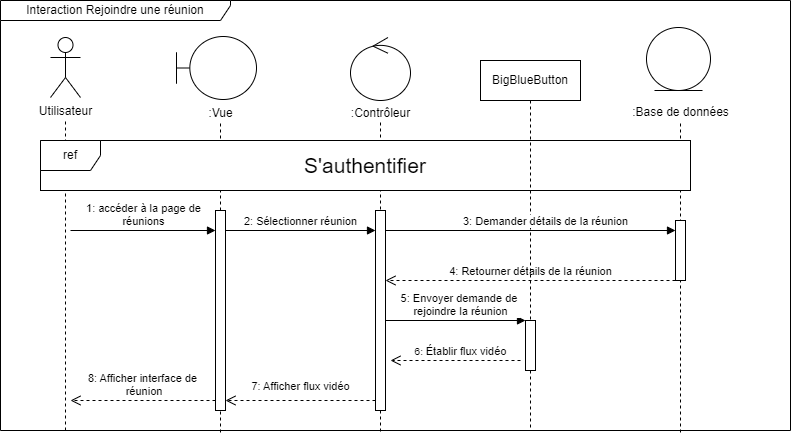

The diagram above was exported from draw.io. Its source (the exported page's mxGraphModel, read from the mxfile embedded in the PNG):
<mxGraphModel dx="1050" dy="621" grid="1" gridSize="10" guides="1" tooltips="1" connect="1" arrows="1" fold="1" page="1" pageScale="1" pageWidth="850" pageHeight="1100" math="0" shadow="0">
  <root>
    <mxCell id="0" />
    <mxCell id="1" parent="0" />
    <mxCell id="_CKcViw9KTkbwEa1QTsm-4" value="" style="endArrow=none;dashed=1;html=1;rounded=0;fontColor=#000000;" edge="1" parent="1">
      <mxGeometry width="50" height="50" relative="1" as="geometry">
        <mxPoint x="400" y="542" as="sourcePoint" />
        <mxPoint x="400" y="232" as="targetPoint" />
      </mxGeometry>
    </mxCell>
    <mxCell id="_CKcViw9KTkbwEa1QTsm-5" value="" style="endArrow=none;dashed=1;html=1;rounded=0;fontColor=#000000;" edge="1" parent="1">
      <mxGeometry width="50" height="50" relative="1" as="geometry">
        <mxPoint x="560" y="541" as="sourcePoint" />
        <mxPoint x="560" y="231" as="targetPoint" />
      </mxGeometry>
    </mxCell>
    <mxCell id="_CKcViw9KTkbwEa1QTsm-6" value="" style="endArrow=none;dashed=1;html=1;rounded=0;fontColor=#000000;" edge="1" parent="1">
      <mxGeometry width="50" height="50" relative="1" as="geometry">
        <mxPoint x="860" y="542" as="sourcePoint" />
        <mxPoint x="860" y="232" as="targetPoint" />
      </mxGeometry>
    </mxCell>
    <mxCell id="x4XU4oYWtna0eu4jWGrJ-1" value="" style="endArrow=none;dashed=1;html=1;rounded=0;fontColor=#000000;" parent="1" edge="1">
      <mxGeometry width="50" height="50" relative="1" as="geometry">
        <mxPoint x="245" y="540" as="sourcePoint" />
        <mxPoint x="245" y="230" as="targetPoint" />
      </mxGeometry>
    </mxCell>
    <mxCell id="x4XU4oYWtna0eu4jWGrJ-2" value="Utilisateur" style="shape=umlActor;verticalLabelPosition=bottom;verticalAlign=top;html=1;fontColor=#000000;" parent="1" vertex="1">
      <mxGeometry x="230" y="147" width="30" height="60" as="geometry" />
    </mxCell>
    <mxCell id="x4XU4oYWtna0eu4jWGrJ-11" value="&lt;font style=&quot;font-size: 21px;&quot;&gt;S'authentifier&lt;/font&gt;" style="whiteSpace=wrap;html=1;fontColor=#000000;" parent="1" vertex="1">
      <mxGeometry x="220" y="250" width="650" height="50" as="geometry" />
    </mxCell>
    <mxCell id="x4XU4oYWtna0eu4jWGrJ-12" value="ref" style="shape=umlFrame;whiteSpace=wrap;html=1;pointerEvents=0;fontColor=#000000;" parent="1" vertex="1">
      <mxGeometry x="220" y="250" width="650" height="50" as="geometry" />
    </mxCell>
    <mxCell id="x4XU4oYWtna0eu4jWGrJ-15" value="Interaction&amp;nbsp;Rejoindre une réunion" style="shape=umlFrame;whiteSpace=wrap;html=1;pointerEvents=0;width=230;height=20;fontColor=#000000;" parent="1" vertex="1">
      <mxGeometry x="180" y="110" width="790" height="430" as="geometry" />
    </mxCell>
    <mxCell id="x4XU4oYWtna0eu4jWGrJ-16" value="2:&amp;nbsp;Sélectionner réunion" style="html=1;verticalAlign=bottom;endArrow=block;curved=0;rounded=0;entryX=0;entryY=0;entryDx=0;entryDy=5;exitX=1;exitY=0;exitDx=0;exitDy=5;exitPerimeter=0;fontColor=#000000;" parent="1" edge="1">
      <mxGeometry relative="1" as="geometry">
        <mxPoint x="405" y="340" as="sourcePoint" />
        <mxPoint as="offset" />
        <mxPoint x="555" y="340" as="targetPoint" />
      </mxGeometry>
    </mxCell>
    <mxCell id="x4XU4oYWtna0eu4jWGrJ-17" value="8:&amp;nbsp;Afficher interface de&lt;div&gt;&amp;nbsp;réunion&lt;/div&gt;" style="html=1;verticalAlign=bottom;endArrow=open;dashed=1;endSize=8;curved=0;rounded=0;fontColor=#000000;" parent="1" source="x4XU4oYWtna0eu4jWGrJ-4" edge="1">
      <mxGeometry x="0.0008" relative="1" as="geometry">
        <mxPoint x="250" y="510" as="targetPoint" />
        <mxPoint as="offset" />
        <mxPoint x="395" y="510" as="sourcePoint" />
      </mxGeometry>
    </mxCell>
    <mxCell id="x4XU4oYWtna0eu4jWGrJ-18" value="7:&amp;nbsp;Afficher flux vidéo" style="html=1;verticalAlign=bottom;endArrow=open;dashed=1;endSize=8;curved=0;rounded=0;exitX=0;exitY=1;exitDx=0;exitDy=-5;fontColor=#000000;" parent="1" edge="1">
      <mxGeometry y="-5" relative="1" as="geometry">
        <mxPoint x="405" y="510" as="targetPoint" />
        <mxPoint as="offset" />
        <mxPoint x="555" y="510" as="sourcePoint" />
      </mxGeometry>
    </mxCell>
    <mxCell id="x4XU4oYWtna0eu4jWGrJ-19" value="4:&amp;nbsp;Retourner détails de la réunion" style="html=1;verticalAlign=bottom;endArrow=open;dashed=1;endSize=8;curved=0;rounded=0;fontColor=#000000;" parent="1" edge="1">
      <mxGeometry x="0.0033" relative="1" as="geometry">
        <mxPoint x="565" y="390" as="targetPoint" />
        <mxPoint as="offset" />
        <mxPoint x="855" y="390" as="sourcePoint" />
      </mxGeometry>
    </mxCell>
    <mxCell id="x4XU4oYWtna0eu4jWGrJ-20" value="&lt;span style=&quot;&quot;&gt;BigBlueButton&lt;/span&gt;" style="shape=umlLifeline;perimeter=lifelinePerimeter;whiteSpace=wrap;html=1;container=1;dropTarget=0;collapsible=0;recursiveResize=0;outlineConnect=0;portConstraint=eastwest;newEdgeStyle={&quot;curved&quot;:0,&quot;rounded&quot;:0};fontColor=#000000;" parent="1" vertex="1">
      <mxGeometry x="660" y="170" width="100" height="370" as="geometry" />
    </mxCell>
    <mxCell id="x4XU4oYWtna0eu4jWGrJ-21" value="" style="html=1;points=[[0,0,0,0,5],[0,1,0,0,-5],[1,0,0,0,5],[1,1,0,0,-5]];perimeter=orthogonalPerimeter;outlineConnect=0;targetShapes=umlLifeline;portConstraint=eastwest;newEdgeStyle={&quot;curved&quot;:0,&quot;rounded&quot;:0};fontColor=#000000;" parent="x4XU4oYWtna0eu4jWGrJ-20" vertex="1">
      <mxGeometry x="45" y="260" width="10" height="50" as="geometry" />
    </mxCell>
    <mxCell id="x4XU4oYWtna0eu4jWGrJ-22" value="3:&amp;nbsp;Demander détails de la réunion" style="html=1;verticalAlign=bottom;endArrow=block;curved=0;rounded=0;fontColor=#000000;" parent="1" target="x4XU4oYWtna0eu4jWGrJ-9" edge="1">
      <mxGeometry x="0.1034" relative="1" as="geometry">
        <mxPoint x="565" y="340" as="sourcePoint" />
        <mxPoint x="705" y="340" as="targetPoint" />
        <mxPoint as="offset" />
      </mxGeometry>
    </mxCell>
    <mxCell id="x4XU4oYWtna0eu4jWGrJ-23" value="&lt;span style=&quot;font-size: 10px;&quot;&gt;6:&amp;nbsp;&lt;/span&gt;Établir flux vidéo" style="html=1;verticalAlign=bottom;endArrow=open;dashed=1;endSize=8;curved=0;rounded=0;fontColor=#000000;" parent="1" edge="1">
      <mxGeometry x="-0.0769" relative="1" as="geometry">
        <mxPoint x="570" y="470" as="targetPoint" />
        <mxPoint as="offset" />
        <mxPoint x="700" y="470" as="sourcePoint" />
      </mxGeometry>
    </mxCell>
    <mxCell id="x4XU4oYWtna0eu4jWGrJ-10" value="5:&amp;nbsp;Envoyer demande de&amp;nbsp;&lt;div&gt;rejoindre la réunion&lt;/div&gt;" style="html=1;verticalAlign=bottom;endArrow=block;curved=0;rounded=0;fontColor=#000000;" parent="1" target="x4XU4oYWtna0eu4jWGrJ-21" edge="1">
      <mxGeometry x="0.0714" relative="1" as="geometry">
        <mxPoint x="565" y="430" as="sourcePoint" />
        <mxPoint x="710" y="420" as="targetPoint" />
        <mxPoint as="offset" />
      </mxGeometry>
    </mxCell>
    <mxCell id="x4XU4oYWtna0eu4jWGrJ-4" value="" style="html=1;points=[[0,0,0,0,5],[0,1,0,0,-5],[1,0,0,0,5],[1,1,0,0,-5]];perimeter=orthogonalPerimeter;outlineConnect=0;targetShapes=umlLifeline;portConstraint=eastwest;newEdgeStyle={&quot;curved&quot;:0,&quot;rounded&quot;:0};fontColor=#000000;" parent="1" vertex="1">
      <mxGeometry x="395" y="320" width="10" height="200" as="geometry" />
    </mxCell>
    <mxCell id="x4XU4oYWtna0eu4jWGrJ-5" value="1: accéder à la page de&lt;div&gt;réunions&lt;/div&gt;" style="html=1;verticalAlign=bottom;endArrow=block;curved=0;rounded=0;entryX=0;entryY=0;entryDx=0;entryDy=5;fontColor=#000000;" parent="1" edge="1">
      <mxGeometry x="0.0008" relative="1" as="geometry">
        <mxPoint x="250" y="340" as="sourcePoint" />
        <mxPoint as="offset" />
        <mxPoint x="395" y="340.00000000000034" as="targetPoint" />
      </mxGeometry>
    </mxCell>
    <mxCell id="x4XU4oYWtna0eu4jWGrJ-7" value="" style="html=1;points=[[0,0,0,0,5],[0,1,0,0,-5],[1,0,0,0,5],[1,1,0,0,-5]];perimeter=orthogonalPerimeter;outlineConnect=0;targetShapes=umlLifeline;portConstraint=eastwest;newEdgeStyle={&quot;curved&quot;:0,&quot;rounded&quot;:0};fontColor=#000000;" parent="1" vertex="1">
      <mxGeometry x="555" y="320" width="10" height="200" as="geometry" />
    </mxCell>
    <mxCell id="x4XU4oYWtna0eu4jWGrJ-9" value="" style="html=1;points=[[0,0,0,0,5],[0,1,0,0,-5],[1,0,0,0,5],[1,1,0,0,-5]];perimeter=orthogonalPerimeter;outlineConnect=0;targetShapes=umlLifeline;portConstraint=eastwest;newEdgeStyle={&quot;curved&quot;:0,&quot;rounded&quot;:0};fontColor=#000000;" parent="1" vertex="1">
      <mxGeometry x="855" y="330" width="10" height="60" as="geometry" />
    </mxCell>
    <mxCell id="_CKcViw9KTkbwEa1QTsm-1" value="" style="shape=umlBoundary;whiteSpace=wrap;html=1;" vertex="1" parent="1">
      <mxGeometry x="356" y="146" width="80" height="63" as="geometry" />
    </mxCell>
    <mxCell id="_CKcViw9KTkbwEa1QTsm-2" value="" style="ellipse;shape=umlControl;whiteSpace=wrap;html=1;" vertex="1" parent="1">
      <mxGeometry x="530" y="147" width="60" height="63" as="geometry" />
    </mxCell>
    <mxCell id="_CKcViw9KTkbwEa1QTsm-3" value="" style="ellipse;shape=umlEntity;whiteSpace=wrap;html=1;" vertex="1" parent="1">
      <mxGeometry x="826" y="137" width="64" height="63" as="geometry" />
    </mxCell>
    <mxCell id="_CKcViw9KTkbwEa1QTsm-7" value=":Vue" style="text;html=1;align=center;verticalAlign=middle;resizable=0;points=[];autosize=1;strokeColor=none;fillColor=none;" vertex="1" parent="1">
      <mxGeometry x="375" y="208" width="50" height="30" as="geometry" />
    </mxCell>
    <mxCell id="_CKcViw9KTkbwEa1QTsm-8" value=":&lt;span style=&quot;text-wrap: wrap;&quot;&gt;Contrôleur&lt;/span&gt;" style="text;html=1;align=center;verticalAlign=middle;resizable=0;points=[];autosize=1;strokeColor=none;fillColor=none;" vertex="1" parent="1">
      <mxGeometry x="520" y="208" width="80" height="30" as="geometry" />
    </mxCell>
    <mxCell id="_CKcViw9KTkbwEa1QTsm-9" value=":Base de données" style="text;html=1;align=center;verticalAlign=middle;resizable=0;points=[];autosize=1;strokeColor=none;fillColor=none;" vertex="1" parent="1">
      <mxGeometry x="800" y="207" width="120" height="30" as="geometry" />
    </mxCell>
  </root>
</mxGraphModel>